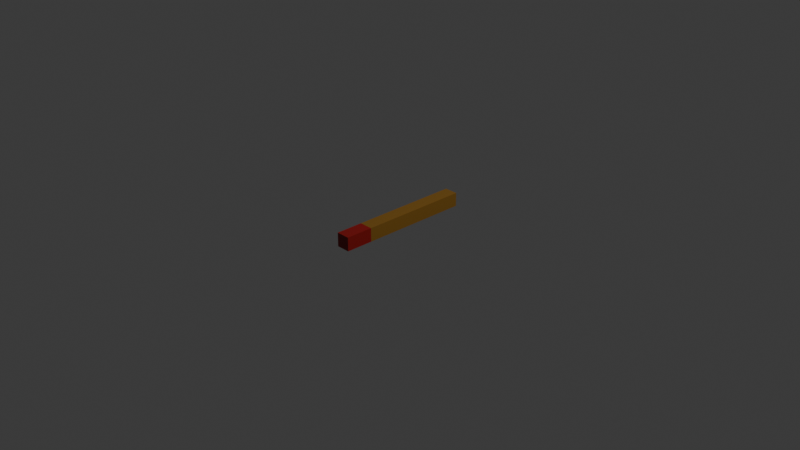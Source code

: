 # Source: Lever.blend  (saved by Blender 5.1.30; exported with 4.5.12 LTS)
import bpy
from mathutils import Matrix  # noqa: F401  (used for matrix-valued properties, if any)

bpy.ops.wm.read_factory_settings(use_empty=True)
scene = bpy.context.scene
scene.name = 'Scene'

# ---- collections
col_collection = bpy.data.collections.new('Collection'); scene.collection.children.link(col_collection)

# ---- materials (node trees are filled in below, after node groups)
mat_red = bpy.data.materials.new('red')
mat_brown = bpy.data.materials.new('brown')
mat_blue = bpy.data.materials.new('blue')

# ---- material node trees
mat_red.use_nodes = True; mat_red.node_tree.nodes.clear()
_N = mat_red.node_tree.nodes; _L = mat_red.node_tree.links
n0 = _N.new('ShaderNodeBsdfPrincipled'); n0.name = 'Principled BSDF'; n0.location = (-200, 100)
n0.inputs[0].default_value = (0.3054, 0.00675, 0.005155, 1.0)
n1 = _N.new('ShaderNodeOutputMaterial'); n1.name = 'Material Output'; n1.location = (200, 100)
_L.new(n0.outputs[0], n1.inputs[0])
n1.is_active_output = True
mat_brown.use_nodes = True; mat_brown.node_tree.nodes.clear()
_N = mat_brown.node_tree.nodes; _L = mat_brown.node_tree.links
n0 = _N.new('ShaderNodeBsdfPrincipled'); n0.name = 'Principled BSDF'; n0.location = (-200, 100)
n0.inputs[0].default_value = (0.2639, 0.1281, 0.01497, 1.0)
n1 = _N.new('ShaderNodeOutputMaterial'); n1.name = 'Material Output'; n1.location = (200, 100)
_L.new(n0.outputs[0], n1.inputs[0])
n1.is_active_output = True
mat_blue.use_nodes = True; mat_blue.node_tree.nodes.clear()
_N = mat_blue.node_tree.nodes; _L = mat_blue.node_tree.links
n0 = _N.new('ShaderNodeBsdfPrincipled'); n0.name = 'Principled BSDF'; n0.location = (-200, 100)
n0.inputs[0].default_value = (0.0004511, 0.0, 0.8, 1.0)
n1 = _N.new('ShaderNodeOutputMaterial'); n1.name = 'Material Output'; n1.location = (200, 100)
_L.new(n0.outputs[0], n1.inputs[0])
n1.is_active_output = True

# ---- world
world_world = bpy.data.worlds.new('World'); scene.world = world_world
world_world.use_nodes = True; world_world.node_tree.nodes.clear()
_N = world_world.node_tree.nodes; _L = world_world.node_tree.links
n0 = _N.new('ShaderNodeOutputWorld'); n0.name = 'World Output'; n0.location = (200, 100)
n1 = _N.new('ShaderNodeBackground'); n1.name = 'Background'; n1.location = (-200, 100)
n1.inputs[0].default_value = (0.05088, 0.05088, 0.05088, 1.0)
_L.new(n1.outputs[0], n0.inputs[0])
n0.is_active_output = True
world_world.color = (0.05088, 0.05088, 0.05088)
world_world.sun_shadow_jitter_overblur = 0.0

# ---- cameras
cam_camera = bpy.data.cameras.new('Camera')
cam_camera.clip_end = 100.0
cam_camera.ortho_scale = 7.314

# ---- lights
light_light = bpy.data.lights.new('Light', 'POINT')
light_light.energy = 1000.0
light_light.shadow_soft_size = 0.1

# ---- meshes
me_cube = bpy.data.meshes.new('Cube')
me_cube.from_pydata([(-1.0, -1.0, -1.0), (-1.0, -1.0, 1.0), (-1.0, 1.0, -1.0), (-1.0, 1.0, 1.0), (1.0, -1.0, -1.0), (1.0, -1.0, 1.0), (1.0, 1.0, -1.0), (1.0, 1.0, 1.0), (-1.0, -0.5997, -1.0), (-1.0, -0.5997, 1.0), (1.0, -0.5997, -1.0), (1.0, -0.5997, 1.0)], [], [(8, 9, 3, 2), (2, 3, 7, 6), (10, 11, 5, 4), (4, 5, 1, 0), (8, 10, 4, 0), (11, 9, 1, 5), (7, 3, 9, 11), (2, 6, 10, 8), (6, 7, 11, 10), (0, 1, 9, 8)])
me_cube.polygons.foreach_set('material_index', [1, 2, 0, 0, 0, 0, 1, 1, 1, 0])
_uv = me_cube.uv_layers.new(name='UVMap')
_uv.uv.foreach_set('vector', [0.375, 0.05004, 0.625, 0.05004, 0.625, 0.25, 0.375, 0.25, 0.375, 0.25, 0.625, 0.25, 0.625, 0.5, 0.375, 0.5, 0.375, 0.7, 0.625, 0.7, 0.625, 0.75, 0.375, 0.75, 0.375, 0.75, 0.625, 0.75, 0.625, 1.0, 0.375, 1.0, 0.125, 0.7, 0.375, 0.7, 0.375, 0.75, 0.125, 0.75, 0.625, 0.7, 0.875, 0.7, 0.875, 0.75, 0.625, 0.75, 0.625, 0.5, 0.875, 0.5, 0.875, 0.7, 0.625, 0.7, 0.125, 0.5, 0.375, 0.5, 0.375, 0.7, 0.125, 0.7, 0.375, 0.5, 0.625, 0.5, 0.625, 0.7, 0.375, 0.7, 0.375, 0.0, 0.625, 0.0, 0.625, 0.05004, 0.375, 0.05004])
me_cube.materials.append(mat_red)
me_cube.materials.append(mat_brown)
me_cube.materials.append(mat_blue)
me_cube.update()

# ---- objects
ob_light = bpy.data.objects.new('Light', light_light)
ob_camera = bpy.data.objects.new('Camera', cam_camera)
ob_cube = bpy.data.objects.new('Cube', me_cube)

# ---- transforms, parenting, visibility, modifiers, constraints
ob_light.location = (4.076, 1.005, 5.904)
ob_light.rotation_euler = (0.6503, 0.05522, 1.866)
ob_light.lock_rotations_4d = False
ob_light.empty_display_type = 'ARROWS'
ob_light.color = (0.0, 0.0, 0.0, 0.0)
ob_light.lineart.crease_threshold = 0.0
ob_camera.location = (7.359, -6.926, 4.958)
ob_camera.rotation_euler = (1.109, 0.0, 0.8149)
ob_camera.lock_rotations_4d = False
ob_camera.empty_display_type = 'ARROWS'
ob_camera.color = (0.0, 0.0, 0.0, 0.0)
ob_camera.display_type = 'WIRE'
ob_camera.lineart.crease_threshold = 0.0
ob_cube.location = (0.0, 0.0, 0.0)
ob_cube.scale = (0.075, 0.75, 0.075)

# ---- collection membership
col_collection.objects.link(ob_light)
col_collection.objects.link(ob_camera)
col_collection.objects.link(ob_cube)

# ---- scene / render settings (as saved in the file)
scene.camera = ob_camera
scene.frame_start = 1; scene.frame_end = 250; scene.frame_set(1)
scene.render.engine = 'BLENDER_EEVEE_NEXT'
scene.render.bake_bias = 0.0
scene.render.bake_samples = 0
scene.cycles.sampling_pattern = 'TABULATED_SOBOL'
scene.eevee.use_volume_custom_range = False
bpy.context.view_layer.update()
